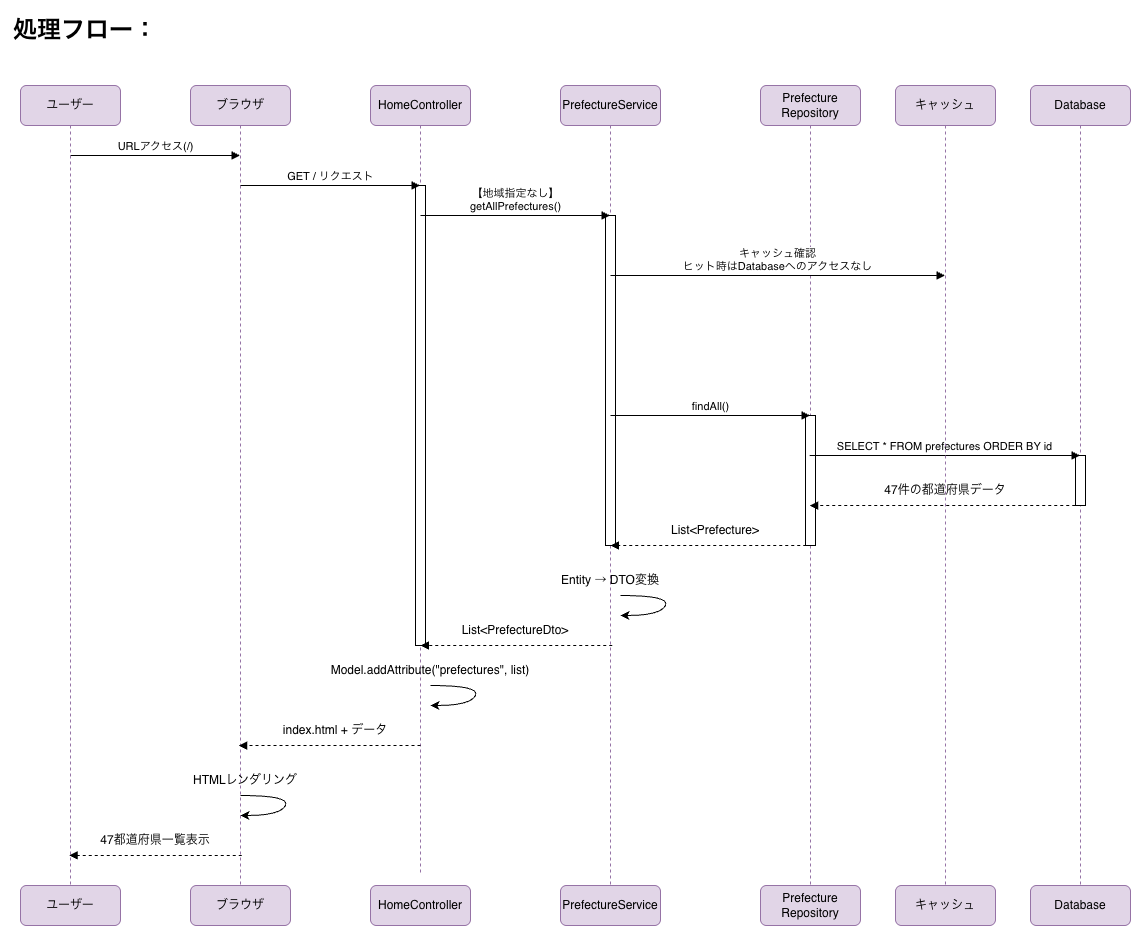

The diagram above was exported from draw.io. Its source (the exported page's mxGraphModel, read from the mxfile embedded in the PNG):
<mxGraphModel dx="1627" dy="965" grid="1" gridSize="10" guides="1" tooltips="1" connect="1" arrows="1" fold="1" page="1" pageScale="1" pageWidth="1169" pageHeight="1654" math="0" shadow="0">
  <root>
    <mxCell id="0" />
    <mxCell id="1" parent="0" />
    <mxCell id="HjM1_02jiapYzck2a0NT-1" parent="1" style="shape=umlLifeline;perimeter=lifelinePerimeter;whiteSpace=wrap;html=1;container=1;dropTarget=0;collapsible=0;recursiveResize=0;outlineConnect=0;portConstraint=eastwest;newEdgeStyle={&quot;curved&quot;:0,&quot;rounded&quot;:0};fillColor=#e1d5e7;strokeColor=#9673a6;rounded=1;glass=0;" value="ブラウザ" vertex="1">
      <mxGeometry height="800" width="100" x="200" y="100" as="geometry" />
    </mxCell>
    <mxCell id="HjM1_02jiapYzck2a0NT-2" parent="1" style="shape=umlLifeline;perimeter=lifelinePerimeter;whiteSpace=wrap;html=1;container=1;dropTarget=0;collapsible=0;recursiveResize=0;outlineConnect=0;portConstraint=eastwest;newEdgeStyle={&quot;curved&quot;:0,&quot;rounded&quot;:0};fillColor=#e1d5e7;strokeColor=#9673a6;rounded=1;glass=0;" value="HomeController" vertex="1">
      <mxGeometry height="790" width="100" x="380" y="100" as="geometry" />
    </mxCell>
    <mxCell id="HjM1_02jiapYzck2a0NT-3" parent="HjM1_02jiapYzck2a0NT-2" style="html=1;points=[[0,0,0,0,5],[0,1,0,0,-5],[1,0,0,0,5],[1,1,0,0,-5]];perimeter=orthogonalPerimeter;outlineConnect=0;targetShapes=umlLifeline;portConstraint=eastwest;newEdgeStyle={&quot;curved&quot;:0,&quot;rounded&quot;:0};" value="" vertex="1">
      <mxGeometry height="460" width="10" x="45" y="100" as="geometry" />
    </mxCell>
    <mxCell id="HjM1_02jiapYzck2a0NT-4" parent="1" style="shape=umlLifeline;perimeter=lifelinePerimeter;whiteSpace=wrap;html=1;container=1;dropTarget=0;collapsible=0;recursiveResize=0;outlineConnect=0;portConstraint=eastwest;newEdgeStyle={&quot;curved&quot;:0,&quot;rounded&quot;:0};fillColor=#e1d5e7;strokeColor=#9673a6;rounded=1;glass=0;" value="PrefectureService" vertex="1">
      <mxGeometry height="800" width="100" x="570" y="100" as="geometry" />
    </mxCell>
    <mxCell id="HjM1_02jiapYzck2a0NT-5" parent="HjM1_02jiapYzck2a0NT-4" style="html=1;points=[[0,0,0,0,5],[0,1,0,0,-5],[1,0,0,0,5],[1,1,0,0,-5]];perimeter=orthogonalPerimeter;outlineConnect=0;targetShapes=umlLifeline;portConstraint=eastwest;newEdgeStyle={&quot;curved&quot;:0,&quot;rounded&quot;:0};" value="" vertex="1">
      <mxGeometry height="330" width="10" x="45" y="130" as="geometry" />
    </mxCell>
    <mxCell id="HjM1_02jiapYzck2a0NT-6" parent="1" style="shape=umlLifeline;perimeter=lifelinePerimeter;whiteSpace=wrap;html=1;container=1;dropTarget=0;collapsible=0;recursiveResize=0;outlineConnect=0;portConstraint=eastwest;newEdgeStyle={&quot;curved&quot;:0,&quot;rounded&quot;:0};fillColor=#e1d5e7;strokeColor=#9673a6;rounded=1;glass=0;" value="Database" vertex="1">
      <mxGeometry height="810" width="100" x="1040" y="100" as="geometry" />
    </mxCell>
    <mxCell id="HjM1_02jiapYzck2a0NT-7" parent="HjM1_02jiapYzck2a0NT-6" style="html=1;points=[[0,0,0,0,5],[0,1,0,0,-5],[1,0,0,0,5],[1,1,0,0,-5]];perimeter=orthogonalPerimeter;outlineConnect=0;targetShapes=umlLifeline;portConstraint=eastwest;newEdgeStyle={&quot;curved&quot;:0,&quot;rounded&quot;:0};" value="" vertex="1">
      <mxGeometry height="50" width="10" x="45" y="370" as="geometry" />
    </mxCell>
    <mxCell id="HjM1_02jiapYzck2a0NT-8" parent="1" style="shape=umlLifeline;perimeter=lifelinePerimeter;whiteSpace=wrap;html=1;container=1;dropTarget=0;collapsible=0;recursiveResize=0;outlineConnect=0;portConstraint=eastwest;newEdgeStyle={&quot;curved&quot;:0,&quot;rounded&quot;:0};fillColor=#e1d5e7;strokeColor=#9673a6;rounded=1;glass=0;" value="Prefecture&lt;div&gt;&lt;div&gt;Repository&lt;/div&gt;&lt;/div&gt;" vertex="1">
      <mxGeometry height="800" width="100" x="770" y="100" as="geometry" />
    </mxCell>
    <mxCell id="HjM1_02jiapYzck2a0NT-9" parent="HjM1_02jiapYzck2a0NT-8" style="html=1;points=[[0,0,0,0,5],[0,1,0,0,-5],[1,0,0,0,5],[1,1,0,0,-5]];perimeter=orthogonalPerimeter;outlineConnect=0;targetShapes=umlLifeline;portConstraint=eastwest;newEdgeStyle={&quot;curved&quot;:0,&quot;rounded&quot;:0};" value="" vertex="1">
      <mxGeometry height="130" width="10" x="45" y="330" as="geometry" />
    </mxCell>
    <mxCell id="HjM1_02jiapYzck2a0NT-10" parent="1" style="html=1;whiteSpace=wrap;fillColor=#e1d5e7;strokeColor=#9673a6;rounded=1;" value="ブラウザ" vertex="1">
      <mxGeometry height="40" width="100" x="200" y="900" as="geometry" />
    </mxCell>
    <mxCell id="HjM1_02jiapYzck2a0NT-11" parent="1" style="html=1;whiteSpace=wrap;fillColor=#e1d5e7;strokeColor=#9673a6;rounded=1;" value="HomeController" vertex="1">
      <mxGeometry height="40" width="100" x="380" y="900" as="geometry" />
    </mxCell>
    <mxCell id="HjM1_02jiapYzck2a0NT-12" parent="1" style="html=1;whiteSpace=wrap;fillColor=#e1d5e7;strokeColor=#9673a6;rounded=1;" value="PrefectureService" vertex="1">
      <mxGeometry height="40" width="100" x="570" y="900" as="geometry" />
    </mxCell>
    <mxCell id="HjM1_02jiapYzck2a0NT-13" parent="1" style="html=1;whiteSpace=wrap;fillColor=#e1d5e7;strokeColor=#9673a6;rounded=1;" value="Prefecture&lt;div&gt;&lt;span style=&quot;background-color: transparent; color: light-dark(rgb(0, 0, 0), rgb(255, 255, 255));&quot;&gt;Repository&lt;/span&gt;&lt;/div&gt;" vertex="1">
      <mxGeometry height="40" width="100" x="770" y="900" as="geometry" />
    </mxCell>
    <mxCell id="HjM1_02jiapYzck2a0NT-14" parent="1" style="html=1;whiteSpace=wrap;fillColor=#e1d5e7;strokeColor=#9673a6;rounded=1;" value="Database" vertex="1">
      <mxGeometry height="40" width="100" x="1040" y="900" as="geometry" />
    </mxCell>
    <mxCell id="HjM1_02jiapYzck2a0NT-15" edge="1" parent="1" style="html=1;verticalAlign=bottom;endArrow=block;curved=0;rounded=0;" value="URLアクセス(/)">
      <mxGeometry relative="1" width="80" as="geometry">
        <Array as="points">
          <mxPoint x="200" y="170" />
        </Array>
        <mxPoint x="80" y="170" as="sourcePoint" />
        <mxPoint x="249.5" y="170" as="targetPoint" />
      </mxGeometry>
    </mxCell>
    <mxCell id="HjM1_02jiapYzck2a0NT-16" edge="1" parent="1" style="html=1;verticalAlign=bottom;endArrow=block;curved=0;rounded=0;" target="HjM1_02jiapYzck2a0NT-2" value="GET / リクエスト">
      <mxGeometry relative="1" width="80" as="geometry">
        <mxPoint x="250" y="200" as="sourcePoint" />
        <mxPoint x="410" y="200" as="targetPoint" />
      </mxGeometry>
    </mxCell>
    <mxCell id="HjM1_02jiapYzck2a0NT-17" edge="1" parent="1" style="html=1;verticalAlign=bottom;endArrow=block;curved=0;rounded=0;" target="HjM1_02jiapYzck2a0NT-4" value="&lt;div&gt;【地域指定なし】&lt;/div&gt;getAllPrefectures()">
      <mxGeometry relative="1" width="80" as="geometry">
        <mxPoint as="offset" />
        <mxPoint x="430" y="230" as="sourcePoint" />
        <mxPoint x="549.4999999999998" y="230" as="targetPoint" />
      </mxGeometry>
    </mxCell>
    <mxCell id="HjM1_02jiapYzck2a0NT-18" parent="1" style="shape=umlLifeline;perimeter=lifelinePerimeter;whiteSpace=wrap;html=1;container=1;dropTarget=0;collapsible=0;recursiveResize=0;outlineConnect=0;portConstraint=eastwest;newEdgeStyle={&quot;curved&quot;:0,&quot;rounded&quot;:0};fillColor=#e1d5e7;strokeColor=#9673a6;rounded=1;glass=0;" value="ユーザー" vertex="1">
      <mxGeometry height="800" width="100" x="30" y="100" as="geometry" />
    </mxCell>
    <mxCell id="HjM1_02jiapYzck2a0NT-19" parent="1" style="html=1;whiteSpace=wrap;fillColor=#e1d5e7;strokeColor=#9673a6;rounded=1;" value="ユーザー" vertex="1">
      <mxGeometry height="40" width="100" x="30" y="900" as="geometry" />
    </mxCell>
    <mxCell id="HjM1_02jiapYzck2a0NT-20" edge="1" parent="1" style="html=1;verticalAlign=bottom;endArrow=block;curved=0;rounded=0;" value="&lt;div&gt;&lt;span style=&quot;background-color: light-dark(#ffffff, var(--ge-dark-color, #121212)); color: light-dark(rgb(0, 0, 0), rgb(255, 255, 255));&quot;&gt;findAll()&lt;/span&gt;&lt;/div&gt;">
      <mxGeometry relative="1" width="80" as="geometry">
        <mxPoint as="offset" />
        <mxPoint x="620" y="430" as="sourcePoint" />
        <mxPoint x="819.4999999999998" y="430" as="targetPoint" />
      </mxGeometry>
    </mxCell>
    <mxCell id="HjM1_02jiapYzck2a0NT-21" edge="1" parent="1" style="html=1;verticalAlign=bottom;endArrow=block;curved=0;rounded=0;" value="SELECT * FROM prefectures ORDER BY id">
      <mxGeometry relative="1" width="80" as="geometry">
        <mxPoint as="offset" />
        <mxPoint x="819.1666666666665" y="470" as="sourcePoint" />
        <mxPoint x="1089.4999999999998" y="470" as="targetPoint" />
      </mxGeometry>
    </mxCell>
    <mxCell id="HjM1_02jiapYzck2a0NT-22" edge="1" parent="1" style="html=1;verticalAlign=bottom;labelBackgroundColor=none;endArrow=block;endFill=1;dashed=1;rounded=0;" value="">
      <mxGeometry relative="1" width="160" as="geometry">
        <Array as="points">
          <mxPoint x="970" y="520" />
        </Array>
        <mxPoint x="1090.75" y="520" as="sourcePoint" />
        <mxPoint x="819.1666666666665" y="520" as="targetPoint" />
      </mxGeometry>
    </mxCell>
    <mxCell id="HjM1_02jiapYzck2a0NT-23" parent="1" style="text;html=1;whiteSpace=wrap;strokeColor=none;fillColor=none;align=center;verticalAlign=middle;rounded=0;" value="47件の都道府県データ" vertex="1">
      <mxGeometry height="30" width="170" x="870" y="490" as="geometry" />
    </mxCell>
    <mxCell id="HjM1_02jiapYzck2a0NT-24" edge="1" parent="1" style="html=1;verticalAlign=bottom;labelBackgroundColor=none;endArrow=block;endFill=1;dashed=1;rounded=0;" value="">
      <mxGeometry relative="1" width="160" as="geometry">
        <Array as="points">
          <mxPoint x="701" y="560" />
        </Array>
        <mxPoint x="821.75" y="560" as="sourcePoint" />
        <mxPoint x="620" y="560" as="targetPoint" />
      </mxGeometry>
    </mxCell>
    <mxCell id="HjM1_02jiapYzck2a0NT-25" parent="1" style="text;html=1;whiteSpace=wrap;strokeColor=none;fillColor=none;align=center;verticalAlign=middle;rounded=0;" value="List&amp;lt;Prefecture&amp;gt;" vertex="1">
      <mxGeometry height="30" width="170" x="640" y="530" as="geometry" />
    </mxCell>
    <mxCell id="HjM1_02jiapYzck2a0NT-26" edge="1" parent="1" style="html=1;verticalAlign=bottom;labelBackgroundColor=none;endArrow=block;endFill=1;dashed=1;rounded=0;" value="">
      <mxGeometry relative="1" width="160" as="geometry">
        <Array as="points">
          <mxPoint x="501" y="660" />
        </Array>
        <mxPoint x="621.75" y="660" as="sourcePoint" />
        <mxPoint x="430" y="660" as="targetPoint" />
      </mxGeometry>
    </mxCell>
    <mxCell id="HjM1_02jiapYzck2a0NT-27" parent="1" style="text;html=1;whiteSpace=wrap;strokeColor=none;fillColor=none;align=center;verticalAlign=middle;rounded=0;" value="List&amp;lt;PrefectureDto&amp;gt;" vertex="1">
      <mxGeometry height="30" width="170" x="440" y="630" as="geometry" />
    </mxCell>
    <mxCell id="HjM1_02jiapYzck2a0NT-28" edge="1" parent="1" style="html=1;verticalAlign=bottom;labelBackgroundColor=none;endArrow=block;endFill=1;dashed=1;rounded=0;" value="">
      <mxGeometry relative="1" width="160" as="geometry">
        <Array as="points">
          <mxPoint x="309.25" y="760" />
        </Array>
        <mxPoint x="430" y="760" as="sourcePoint" />
        <mxPoint x="248.25" y="760" as="targetPoint" />
      </mxGeometry>
    </mxCell>
    <mxCell id="HjM1_02jiapYzck2a0NT-29" parent="1" style="text;html=1;whiteSpace=wrap;strokeColor=none;fillColor=none;align=center;verticalAlign=middle;rounded=0;" value="index.html + データ" vertex="1">
      <mxGeometry height="30" width="170" x="260" y="730" as="geometry" />
    </mxCell>
    <mxCell id="HjM1_02jiapYzck2a0NT-30" edge="1" parent="1" style="html=1;verticalAlign=bottom;labelBackgroundColor=none;endArrow=block;endFill=1;dashed=1;rounded=0;" value="">
      <mxGeometry relative="1" width="160" as="geometry">
        <Array as="points">
          <mxPoint x="119.5" y="870" />
        </Array>
        <mxPoint x="251.25" y="870" as="sourcePoint" />
        <mxPoint x="78.74999999999989" y="870" as="targetPoint" />
      </mxGeometry>
    </mxCell>
    <mxCell id="HjM1_02jiapYzck2a0NT-31" parent="1" style="text;html=1;whiteSpace=wrap;strokeColor=none;fillColor=none;align=center;verticalAlign=middle;rounded=0;" value="47都道府県一覧表示" vertex="1">
      <mxGeometry height="30" width="170" x="80" y="840" as="geometry" />
    </mxCell>
    <mxCell id="HjM1_02jiapYzck2a0NT-32" edge="1" parent="1" style="curved=1;endArrow=classic;html=1;rounded=0;" value="">
      <mxGeometry height="50" relative="1" width="50" as="geometry">
        <Array as="points">
          <mxPoint x="300" y="810" />
          <mxPoint x="290" y="830" />
        </Array>
        <mxPoint x="250" y="810" as="sourcePoint" />
        <mxPoint x="250" y="830" as="targetPoint" />
      </mxGeometry>
    </mxCell>
    <mxCell id="HjM1_02jiapYzck2a0NT-33" edge="1" parent="1" style="curved=1;endArrow=classic;html=1;rounded=0;" value="">
      <mxGeometry height="50" relative="1" width="50" as="geometry">
        <Array as="points">
          <mxPoint x="490" y="700" />
          <mxPoint x="480" y="720" />
        </Array>
        <mxPoint x="440" y="700" as="sourcePoint" />
        <mxPoint x="440" y="720" as="targetPoint" />
      </mxGeometry>
    </mxCell>
    <mxCell id="HjM1_02jiapYzck2a0NT-34" edge="1" parent="1" style="curved=1;endArrow=classic;html=1;rounded=0;" value="">
      <mxGeometry height="50" relative="1" width="50" as="geometry">
        <Array as="points">
          <mxPoint x="680" y="610" />
          <mxPoint x="670" y="630" />
        </Array>
        <mxPoint x="630" y="610" as="sourcePoint" />
        <mxPoint x="630" y="630" as="targetPoint" />
      </mxGeometry>
    </mxCell>
    <mxCell id="HjM1_02jiapYzck2a0NT-35" parent="1" style="text;html=1;whiteSpace=wrap;strokeColor=none;fillColor=none;align=center;verticalAlign=middle;rounded=0;" value="HTMLレンダリング" vertex="1">
      <mxGeometry height="30" width="130" x="190" y="780" as="geometry" />
    </mxCell>
    <mxCell id="HjM1_02jiapYzck2a0NT-36" parent="1" style="text;html=1;whiteSpace=wrap;strokeColor=none;fillColor=none;align=center;verticalAlign=middle;rounded=0;" value="Model.addAttribute(&quot;prefectures&quot;, list)" vertex="1">
      <mxGeometry height="30" width="240" x="320" y="670" as="geometry" />
    </mxCell>
    <mxCell id="HjM1_02jiapYzck2a0NT-37" parent="1" style="text;html=1;whiteSpace=wrap;strokeColor=none;fillColor=none;align=center;verticalAlign=middle;rounded=0;" value="Entity → DTO変換" vertex="1">
      <mxGeometry height="30" width="120" x="560" y="580" as="geometry" />
    </mxCell>
    <mxCell id="HjM1_02jiapYzck2a0NT-38" parent="1" style="text;html=1;whiteSpace=wrap;strokeColor=none;fillColor=none;align=center;verticalAlign=middle;rounded=0;" value="&lt;h1&gt;処理フロー：&lt;/h1&gt;" vertex="1">
      <mxGeometry height="30" width="170" x="10" y="30" as="geometry" />
    </mxCell>
    <mxCell id="HjM1_02jiapYzck2a0NT-39" parent="1" style="shape=umlLifeline;perimeter=lifelinePerimeter;whiteSpace=wrap;html=1;container=1;dropTarget=0;collapsible=0;recursiveResize=0;outlineConnect=0;portConstraint=eastwest;newEdgeStyle={&quot;curved&quot;:0,&quot;rounded&quot;:0};fillColor=#e1d5e7;strokeColor=#9673a6;rounded=1;glass=0;" value="キャッシュ" vertex="1">
      <mxGeometry height="800" width="100" x="905" y="100" as="geometry" />
    </mxCell>
    <mxCell id="HjM1_02jiapYzck2a0NT-41" edge="1" parent="1" style="html=1;verticalAlign=bottom;endArrow=block;curved=0;rounded=0;" target="HjM1_02jiapYzck2a0NT-39" value="&lt;div&gt;&lt;span style=&quot;background-color: light-dark(#ffffff, var(--ge-dark-color, #121212)); color: light-dark(rgb(0, 0, 0), rgb(255, 255, 255));&quot;&gt;キャッシュ確認&lt;/span&gt;&lt;/div&gt;&lt;div&gt;&lt;span style=&quot;background-color: light-dark(#ffffff, var(--ge-dark-color, #121212)); color: light-dark(rgb(0, 0, 0), rgb(255, 255, 255));&quot;&gt;ヒット時はDatabaseへのアクセスなし&lt;/span&gt;&lt;/div&gt;">
      <mxGeometry relative="1" width="80" as="geometry">
        <mxPoint as="offset" />
        <mxPoint x="620" y="290" as="sourcePoint" />
        <mxPoint x="819.4999999999998" y="290" as="targetPoint" />
      </mxGeometry>
    </mxCell>
    <mxCell id="HjM1_02jiapYzck2a0NT-42" parent="1" style="html=1;whiteSpace=wrap;fillColor=#e1d5e7;strokeColor=#9673a6;rounded=1;" value="キャッシュ" vertex="1">
      <mxGeometry height="40" width="100" x="905" y="900" as="geometry" />
    </mxCell>
  </root>
</mxGraphModel>